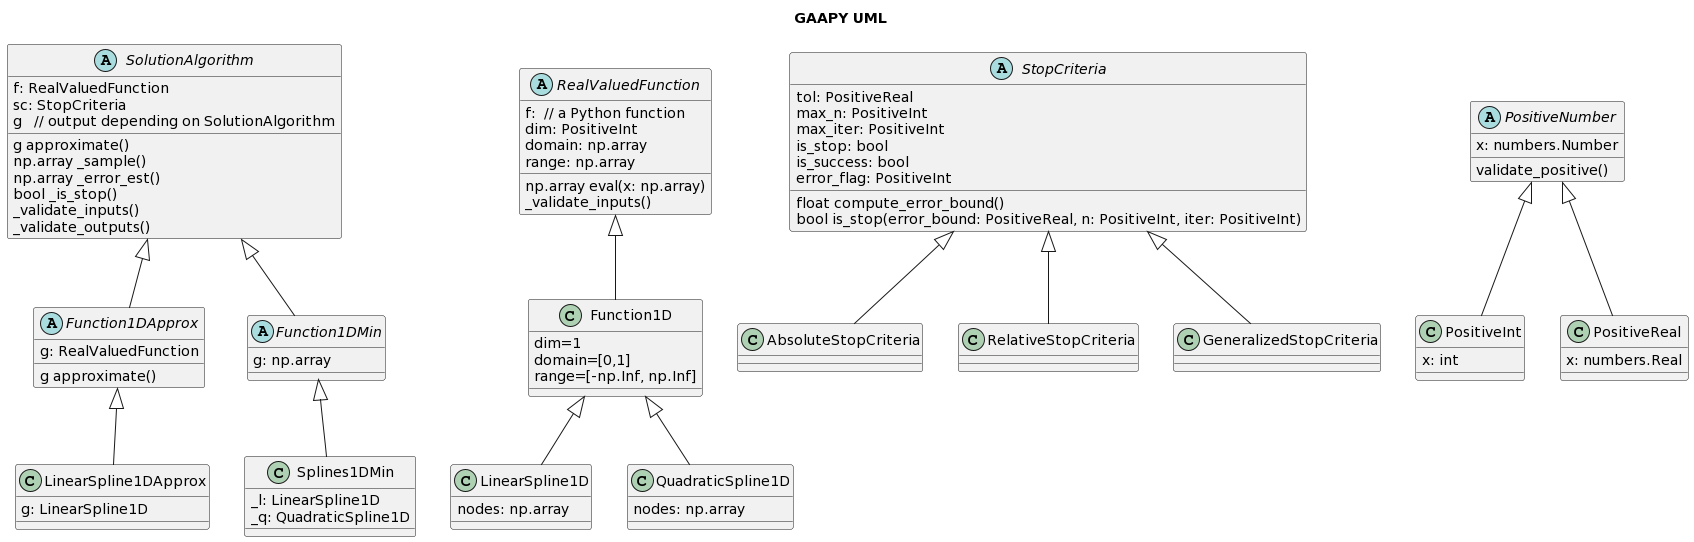

The diagram above was rendered by PlantUML. Its source (embedded in the PNG):
@startuml
title GAAPY UML

abstract class SolutionAlgorithm
abstract class RealValuedFunction
abstract class StopCriteria
abstract class PositiveNumber

RealValuedFunction <|-- Function1D
Function1D <|-- LinearSpline1D
Function1D <|-- QuadraticSpline1D
SolutionAlgorithm <|-- Function1DApprox
Function1DApprox <|-- LinearSpline1DApprox
SolutionAlgorithm <|-- Function1DMin
Function1DMin <|-- Splines1DMin
StopCriteria <|-- AbsoluteStopCriteria
StopCriteria <|-- RelativeStopCriteria
StopCriteria <|-- GeneralizedStopCriteria
PositiveNumber <|-- PositiveInt
PositiveNumber <|-- PositiveReal


abstract class SolutionAlgorithm {
    f: RealValuedFunction
    sc: StopCriteria
    g   // output depending on SolutionAlgorithm

    g approximate()
    np.array _sample()
    np.array _error_est()
    bool _is_stop()
    _validate_inputs()
    _validate_outputs()
}

abstract class Function1DApprox {
    g: RealValuedFunction

    g approximate()
}

class LinearSpline1DApprox {
    g: LinearSpline1D
}

abstract class Function1DMin {
     g: np.array

}

class Splines1DMin {
     _l: LinearSpline1D
     _q: QuadraticSpline1D
 }

abstract class RealValuedFunction {
  f:  // a Python function
  dim: PositiveInt
  domain: np.array
  range: np.array
  np.array eval(x: np.array)
  _validate_inputs()
}

class Function1D {
    dim=1
    domain=[0,1]
    range=[-np.Inf, np.Inf]
}

class LinearSpline1D {
  nodes: np.array
}

class QuadraticSpline1D {
  nodes: np.array
}



abstract class StopCriteria  {
    tol: PositiveReal
    max_n: PositiveInt
    max_iter: PositiveInt
    is_stop: bool
    is_success: bool
    error_flag: PositiveInt

    float compute_error_bound()
    bool is_stop(error_bound: PositiveReal, n: PositiveInt, iter: PositiveInt)
}

abstract class PositiveNumber {
    x: numbers.Number
    validate_positive()
}

 class PositiveInt {
    x: int
 }

class PositiveReal {
    x: numbers.Real
}
@enduml